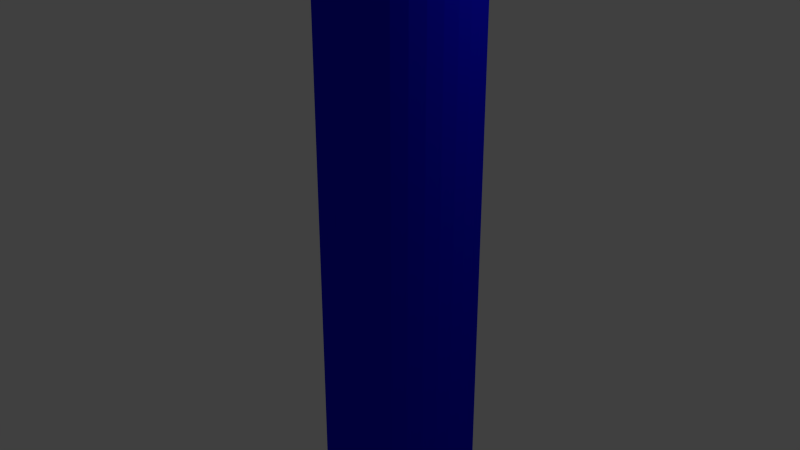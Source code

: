# Source: poteau.blend  (saved by Blender 2.76.0; exported with 4.5.12 LTS)
import bpy
from mathutils import Matrix  # noqa: F401  (used for matrix-valued properties, if any)

bpy.ops.wm.read_factory_settings(use_empty=True)
scene = bpy.context.scene
scene.name = 'Scene'

# ---- collections
col_collection_1 = bpy.data.collections.new('Collection 1'); scene.collection.children.link(col_collection_1)

# ---- materials (node trees are filled in below, after node groups)
mat_material = bpy.data.materials.new('Material')
mat_material.alpha_threshold = 0.0
mat_material.use_transparent_shadow = False
mat_material.diffuse_color = (0.005634, 0.00604, 0.8, 1.0)
mat_material.roughness = 0.5

# ---- material node trees

# ---- world
world_world = bpy.data.worlds.new('World'); scene.world = world_world
world_world.color = (0.05088, 0.05088, 0.05088)
world_world.use_sun_shadow = False
world_world.sun_shadow_jitter_overblur = 0.0
world_world.cycles.sampling_method = 'MANUAL'
world_world.cycles.sample_map_resolution = 256

# ---- cameras
cam_camera = bpy.data.cameras.new('Camera')
cam_camera.clip_end = 100.0
cam_camera.lens = 35.0
cam_camera.sensor_width = 32.0
cam_camera.sensor_height = 18.0
cam_camera.ortho_scale = 7.314
cam_camera.dof.focus_distance = 0.0
cam_camera.dof.aperture_fstop = 128.0

# ---- lights
light_lamp = bpy.data.lights.new('Lamp', 'POINT')
light_lamp.transmission_factor = 0.0
light_lamp.cutoff_distance = 30.0
light_lamp.energy = 100.0
light_lamp.shadow_buffer_clip_start = 1.001
light_lamp.shadow_soft_size = 0.1
light_lamp.shadow_maximum_resolution = 0.006
light_lamp.use_absolute_resolution = True
light_lamp.cycles.use_multiple_importance_sampling = False

# ---- meshes
me_cylinder = bpy.data.meshes.new('Cylinder')
me_cylinder.from_pydata([(0.0, 1.0, -4.0), (0.0, 1.0, 4.0), (0.1951, 0.9808, -4.0), (0.1951, 0.9808, 4.0), (0.3827, 0.9239, -4.0), (0.3827, 0.9239, 4.0), (0.5556, 0.8315, -4.0), (0.5556, 0.8315, 4.0), (0.7071, 0.7071, -4.0), (0.7071, 0.7071, 4.0), (0.8315, 0.5556, -4.0), (0.8315, 0.5556, 4.0), (0.9239, 0.3827, -4.0), (0.9239, 0.3827, 4.0), (0.9808, 0.1951, -4.0), (0.9808, 0.1951, 4.0), (1.0, 7.55e-08, -4.0), (1.0, 7.55e-08, 4.0), (0.9808, -0.1951, -4.0), (0.9808, -0.1951, 4.0), (0.9239, -0.3827, -4.0), (0.9239, -0.3827, 4.0), (0.8315, -0.5556, -4.0), (0.8315, -0.5556, 4.0), (0.7071, -0.7071, -4.0), (0.7071, -0.7071, 4.0), (0.5556, -0.8315, -4.0), (0.5556, -0.8315, 4.0), (0.3827, -0.9239, -4.0), (0.3827, -0.9239, 4.0), (0.1951, -0.9808, -4.0), (0.1951, -0.9808, 4.0), (-3.258e-07, -1.0, -4.0), (-3.258e-07, -1.0, 4.0), (-0.1951, -0.9808, -4.0), (-0.1951, -0.9808, 4.0), (-0.3827, -0.9239, -4.0), (-0.3827, -0.9239, 4.0), (-0.5556, -0.8315, -4.0), (-0.5556, -0.8315, 4.0), (-0.7071, -0.7071, -4.0), (-0.7071, -0.7071, 4.0), (-0.8315, -0.5556, -4.0), (-0.8315, -0.5556, 4.0), (-0.9239, -0.3827, -4.0), (-0.9239, -0.3827, 4.0), (-0.9808, -0.1951, -4.0), (-0.9808, -0.1951, 4.0), (-1.0, 9.656e-07, -4.0), (-1.0, 9.656e-07, 4.0), (-0.9808, 0.1951, -4.0), (-0.9808, 0.1951, 4.0), (-0.9239, 0.3827, -4.0), (-0.9239, 0.3827, 4.0), (-0.8315, 0.5556, -4.0), (-0.8315, 0.5556, 4.0), (-0.7071, 0.7071, -4.0), (-0.7071, 0.7071, 4.0), (-0.5556, 0.8315, -4.0), (-0.5556, 0.8315, 4.0), (-0.3827, 0.9239, -4.0), (-0.3827, 0.9239, 4.0), (-0.1951, 0.9808, -4.0), (-0.1951, 0.9808, 4.0)], [], [(0, 1, 3, 2), (2, 3, 5, 4), (4, 5, 7, 6), (6, 7, 9, 8), (8, 9, 11, 10), (10, 11, 13, 12), (12, 13, 15, 14), (14, 15, 17, 16), (16, 17, 19, 18), (18, 19, 21, 20), (20, 21, 23, 22), (22, 23, 25, 24), (24, 25, 27, 26), (26, 27, 29, 28), (28, 29, 31, 30), (30, 31, 33, 32), (32, 33, 35, 34), (34, 35, 37, 36), (36, 37, 39, 38), (38, 39, 41, 40), (40, 41, 43, 42), (42, 43, 45, 44), (44, 45, 47, 46), (46, 47, 49, 48), (48, 49, 51, 50), (50, 51, 53, 52), (52, 53, 55, 54), (54, 55, 57, 56), (56, 57, 59, 58), (58, 59, 61, 60), (3, 1, 63, 61, 59, 57, 55, 53, 51, 49, 47, 45, 43, 41, 39, 37, 35, 33, 31, 29, 27, 25, 23, 21, 19, 17, 15, 13, 11, 9, 7, 5), (62, 63, 1, 0), (60, 61, 63, 62), (0, 2, 4, 6, 8, 10, 12, 14, 16, 18, 20, 22, 24, 26, 28, 30, 32, 34, 36, 38, 40, 42, 44, 46, 48, 50, 52, 54, 56, 58, 60, 62)])
_uv = me_cylinder.uv_layers.new(name='UVMap')
_uv.uv.foreach_set('vector', [0.08858, 1.0, 0.08858, 0.0, 0.1143, 0.0, 0.1143, 1.0, 0.1143, 1.0, 0.1143, 0.0, 0.1395, 0.0, 0.1395, 1.0, 0.1395, 1.0, 0.1395, 0.0, 0.1633, 0.0, 0.1633, 1.0, 0.1633, 1.0, 0.1633, 0.0, 0.1847, 2.98e-08, 0.1847, 1.0, 0.1847, 1.0, 0.1847, 2.98e-08, 0.2029, 2.98e-08, 0.2029, 1.0, 0.7388, 5.96e-08, 0.7388, 1.0, 0.7174, 1.0, 0.7174, 5.96e-08, 0.7174, 5.96e-08, 0.7174, 1.0, 0.6936, 1.0, 0.6936, 5.96e-08, 0.6936, 5.96e-08, 0.6936, 1.0, 0.6684, 1.0, 0.6684, 0.0, 0.6684, 0.0, 0.6684, 1.0, 0.6427, 1.0, 0.6427, 0.0, 0.6427, 0.0, 0.6427, 1.0, 0.6174, 1.0, 0.6174, 5.96e-08, 0.6174, 5.96e-08, 0.6174, 1.0, 0.5937, 1.0, 0.5937, 5.96e-08, 0.5937, 5.96e-08, 0.5937, 1.0, 0.5723, 1.0, 0.5723, 5.96e-08, 0.2029, 1.0, 0.2029, 5.96e-08, 0.2243, 0.0, 0.2243, 1.0, 0.2243, 1.0, 0.2243, 0.0, 0.248, 5.96e-08, 0.248, 1.0, 0.248, 1.0, 0.248, 5.96e-08, 0.2733, 0.0, 0.2733, 1.0, 0.2733, 1.0, 0.2733, 0.0, 0.299, 0.0, 0.299, 1.0, 0.299, 1.0, 0.299, 0.0, 0.3242, 5.96e-08, 0.3242, 1.0, 0.3242, 1.0, 0.3242, 5.96e-08, 0.348, 5.96e-08, 0.348, 1.0, 0.348, 1.0, 0.348, 5.96e-08, 0.3694, 8.941e-08, 0.3694, 1.0, 0.3694, 1.0, 0.3694, 8.941e-08, 0.3876, 0.0, 0.3876, 1.0, 0.5723, 5.96e-08, 0.5723, 1.0, 0.5509, 1.0, 0.5509, 5.96e-08, 0.5509, 5.96e-08, 0.5509, 1.0, 0.5271, 1.0, 0.5271, 0.0, 0.5271, 0.0, 0.5271, 1.0, 0.5019, 1.0, 0.5019, 0.0, 0.5019, 0.0, 0.5019, 1.0, 0.4762, 1.0, 0.4762, 0.0, 0.4762, 0.0, 0.4762, 1.0, 0.4509, 1.0, 0.4509, 5.96e-08, 0.4509, 5.96e-08, 0.4509, 1.0, 0.4272, 1.0, 0.4272, 5.96e-08, 0.4272, 5.96e-08, 0.4272, 1.0, 0.4058, 1.0, 0.4058, 0.0, 0.4058, 0.0, 0.4058, 1.0, 0.3876, 1.0, 0.3876, 5.96e-08, 1.33e-07, 1.0, 0.0, 2.98e-08, 0.01819, 0.0, 0.01819, 1.0, 0.01819, 1.0, 0.01819, 0.0, 0.03958, 5.96e-08, 0.03958, 1.0, 0.8565, 0.4976, 0.8313, 0.4928, 0.8075, 0.4834, 0.7861, 0.4698, 0.768, 0.4525, 0.7537, 0.4321, 0.7438, 0.4095, 0.7388, 0.3854, 0.7388, 0.3609, 0.7438, 0.3369, 0.7537, 0.3143, 0.768, 0.2939, 0.7861, 0.2766, 0.8075, 0.263, 0.8313, 0.2536, 0.8565, 0.2488, 0.8823, 0.2488, 0.9075, 0.2536, 0.9313, 0.263, 0.9527, 0.2766, 0.9708, 0.2939, 0.9851, 0.3143, 0.995, 0.3369, 1.0, 0.3609, 1.0, 0.3854, 0.995, 0.4095, 0.9851, 0.4321, 0.9708, 0.4525, 0.9527, 0.4698, 0.9313, 0.4834, 0.9075, 0.4928, 0.8823, 0.4976, 0.06335, 1.0, 0.06335, 2.98e-08, 0.08858, 0.0, 0.08858, 1.0, 0.03958, 1.0, 0.03958, 5.96e-08, 0.06335, 2.98e-08, 0.06335, 1.0, 0.8075, 0.2346, 0.7861, 0.221, 0.768, 0.2037, 0.7537, 0.1833, 0.7438, 0.1607, 0.7388, 0.1367, 0.7388, 0.1121, 0.7438, 0.08811, 0.7537, 0.06547, 0.768, 0.0451, 0.7861, 0.02777, 0.8075, 0.01416, 0.8313, 0.004781, 0.8565, 4.47e-08, 0.8823, 0.0, 0.9075, 0.004781, 0.9313, 0.01416, 0.9527, 0.02777, 0.9708, 0.0451, 0.9851, 0.06547, 0.995, 0.08811, 1.0, 0.1121, 1.0, 0.1367, 0.995, 0.1607, 0.9851, 0.1833, 0.9708, 0.2037, 0.9527, 0.221, 0.9313, 0.2346, 0.9075, 0.244, 0.8823, 0.2488, 0.8565, 0.2488, 0.8313, 0.244])
me_cylinder.materials.append(mat_material)
me_cylinder.use_remesh_preserve_volume = False
me_cylinder.use_remesh_preserve_attributes = False
me_cylinder.use_mirror_vertex_groups = False
me_cylinder.update()

# ---- objects
ob_poteau = bpy.data.objects.new('Poteau', me_cylinder)
ob_lamp = bpy.data.objects.new('Lamp', light_lamp)
ob_camera = bpy.data.objects.new('Camera', cam_camera)

# ---- transforms, parenting, visibility, modifiers, constraints
ob_poteau.location = (0.0, 0.0, 0.0)
ob_poteau.lock_location = (True, True, True)
ob_poteau.lock_rotation = (True, True, True)
ob_poteau.lock_scale = (True, True, True)
ob_poteau.lineart.crease_threshold = 0.0
ob_lamp.location = (4.076, 1.005, 5.904)
ob_lamp.rotation_euler = (0.6503, 0.05522, 1.866)
ob_lamp.lock_rotations_4d = False
ob_lamp.empty_display_type = 'ARROWS'
ob_lamp.color = (0.0, 0.0, 0.0, 0.0)
ob_lamp.lineart.crease_threshold = 0.0
ob_camera.location = (7.481, -6.508, 5.344)
ob_camera.rotation_euler = (1.109, 0.01082, 0.8149)
ob_camera.lock_rotations_4d = False
ob_camera.empty_display_type = 'ARROWS'
ob_camera.color = (0.0, 0.0, 0.0, 0.0)
ob_camera.display_type = 'WIRE'
ob_camera.lineart.crease_threshold = 0.0

# ---- collection membership
col_collection_1.objects.link(ob_poteau)
col_collection_1.objects.link(ob_lamp)
col_collection_1.objects.link(ob_camera)

# ---- scene / render settings (as saved in the file)
scene.camera = ob_poteau
scene.frame_start = 1; scene.frame_end = 250; scene.frame_set(1)
scene.render.engine = 'BLENDER_EEVEE_NEXT'
scene.render.resolution_percentage = 50
scene.render.dither_intensity = 0.0
scene.cycles.use_denoising = False
scene.cycles.samples = 10
scene.cycles.sampling_pattern = 'TABULATED_SOBOL'
scene.cycles.light_sampling_threshold = 0.0
scene.cycles.use_adaptive_sampling = False
scene.cycles.use_light_tree = False
scene.cycles.blur_glossy = 0.0
scene.cycles.pixel_filter_type = 'GAUSSIAN'
scene.cycles.sample_clamp_indirect = 0.0
scene.view_settings.view_transform = 'Standard'
bpy.context.view_layer.update()

# ---- added for rendering (the .blend has no active camera): camera
cam_auto = bpy.data.cameras.new('AutoCamera')
cam_auto.lens = 50.0
cam_auto.sensor_width = 36.0
cam_auto.clip_end = 1000.0
ob_auto_camera = bpy.data.objects.new('AutoCamera', cam_auto)
scene.collection.objects.link(ob_auto_camera)
ob_auto_camera.location = (7.85079, -9.42095, 6.28063)
ob_auto_camera.rotation_euler = (1.09748, -7.21219e-08, 0.694738)
scene.camera = ob_auto_camera
bpy.context.view_layer.update()
